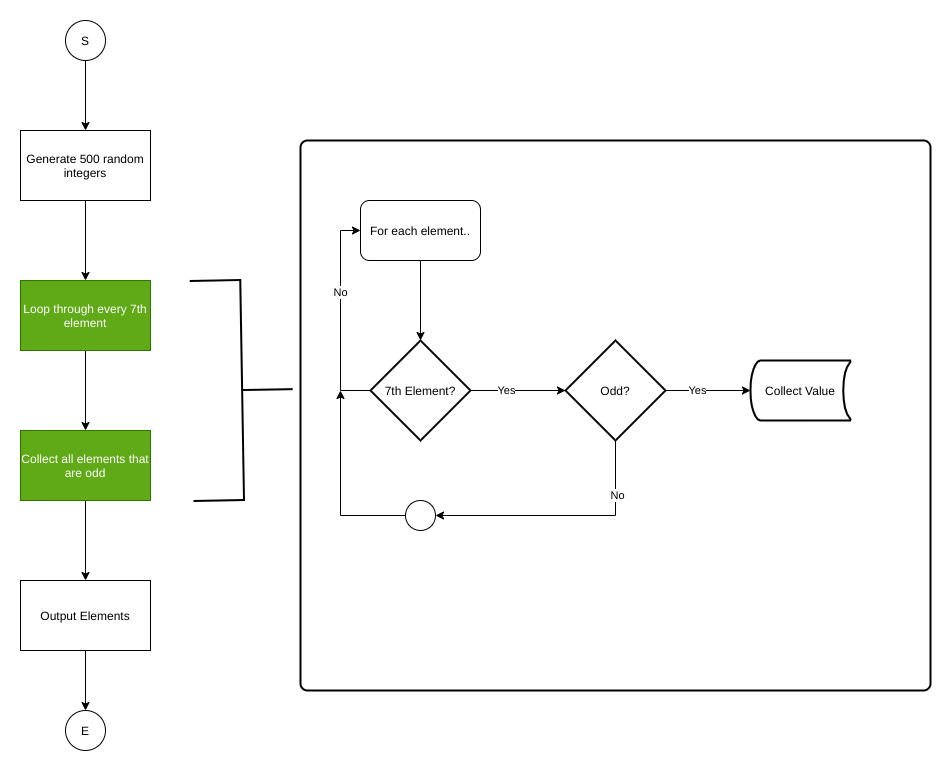

The diagram above was exported from draw.io. Its source (the exported page's mxGraphModel, read from the mxfile embedded in the PNG):
<mxGraphModel dx="1418" dy="845" grid="1" gridSize="10" guides="1" tooltips="1" connect="1" arrows="1" fold="1" page="1" pageScale="1" pageWidth="850" pageHeight="1100" math="0" shadow="0">
  <root>
    <mxCell id="xei-uTYum9V5iMNNFYLt-0" />
    <mxCell id="xei-uTYum9V5iMNNFYLt-1" parent="xei-uTYum9V5iMNNFYLt-0" />
    <mxCell id="UJpPLWhB7pE8y4fokHJA-0" style="edgeStyle=orthogonalEdgeStyle;rounded=0;orthogonalLoop=1;jettySize=auto;html=1;entryX=0.5;entryY=0;entryDx=0;entryDy=0;" edge="1" parent="xei-uTYum9V5iMNNFYLt-1" source="UJpPLWhB7pE8y4fokHJA-1" target="UJpPLWhB7pE8y4fokHJA-3">
      <mxGeometry relative="1" as="geometry" />
    </mxCell>
    <mxCell id="UJpPLWhB7pE8y4fokHJA-1" value="S" style="ellipse;whiteSpace=wrap;html=1;aspect=fixed;" vertex="1" parent="xei-uTYum9V5iMNNFYLt-1">
      <mxGeometry x="115" y="50" width="40" height="40" as="geometry" />
    </mxCell>
    <mxCell id="UJpPLWhB7pE8y4fokHJA-2" style="edgeStyle=orthogonalEdgeStyle;rounded=0;orthogonalLoop=1;jettySize=auto;html=1;entryX=0.5;entryY=0;entryDx=0;entryDy=0;" edge="1" parent="xei-uTYum9V5iMNNFYLt-1" source="UJpPLWhB7pE8y4fokHJA-3" target="UJpPLWhB7pE8y4fokHJA-7">
      <mxGeometry relative="1" as="geometry" />
    </mxCell>
    <mxCell id="UJpPLWhB7pE8y4fokHJA-3" value="Generate 500 random integers" style="rounded=0;whiteSpace=wrap;html=1;" vertex="1" parent="xei-uTYum9V5iMNNFYLt-1">
      <mxGeometry x="70" y="160" width="130" height="70" as="geometry" />
    </mxCell>
    <mxCell id="UJpPLWhB7pE8y4fokHJA-4" style="edgeStyle=orthogonalEdgeStyle;rounded=0;orthogonalLoop=1;jettySize=auto;html=1;entryX=0.5;entryY=0;entryDx=0;entryDy=0;" edge="1" parent="xei-uTYum9V5iMNNFYLt-1" source="UJpPLWhB7pE8y4fokHJA-5" target="UJpPLWhB7pE8y4fokHJA-9">
      <mxGeometry relative="1" as="geometry" />
    </mxCell>
    <mxCell id="UJpPLWhB7pE8y4fokHJA-5" value="Collect all elements that are odd" style="rounded=0;whiteSpace=wrap;html=1;fillColor=#60a917;strokeColor=#2D7600;fontColor=#ffffff;" vertex="1" parent="xei-uTYum9V5iMNNFYLt-1">
      <mxGeometry x="70" y="460" width="130" height="70" as="geometry" />
    </mxCell>
    <mxCell id="UJpPLWhB7pE8y4fokHJA-6" style="edgeStyle=orthogonalEdgeStyle;rounded=0;orthogonalLoop=1;jettySize=auto;html=1;" edge="1" parent="xei-uTYum9V5iMNNFYLt-1" source="UJpPLWhB7pE8y4fokHJA-7" target="UJpPLWhB7pE8y4fokHJA-5">
      <mxGeometry relative="1" as="geometry" />
    </mxCell>
    <mxCell id="UJpPLWhB7pE8y4fokHJA-7" value="Loop through every 7th element" style="rounded=0;whiteSpace=wrap;html=1;fillColor=#60a917;strokeColor=#2D7600;fontColor=#ffffff;" vertex="1" parent="xei-uTYum9V5iMNNFYLt-1">
      <mxGeometry x="70" y="310" width="130" height="70" as="geometry" />
    </mxCell>
    <mxCell id="UJpPLWhB7pE8y4fokHJA-8" style="edgeStyle=orthogonalEdgeStyle;rounded=0;orthogonalLoop=1;jettySize=auto;html=1;entryX=0.5;entryY=0;entryDx=0;entryDy=0;" edge="1" parent="xei-uTYum9V5iMNNFYLt-1" source="UJpPLWhB7pE8y4fokHJA-9" target="UJpPLWhB7pE8y4fokHJA-10">
      <mxGeometry relative="1" as="geometry" />
    </mxCell>
    <mxCell id="UJpPLWhB7pE8y4fokHJA-9" value="Output Elements" style="rounded=0;whiteSpace=wrap;html=1;" vertex="1" parent="xei-uTYum9V5iMNNFYLt-1">
      <mxGeometry x="70" y="610" width="130" height="70" as="geometry" />
    </mxCell>
    <mxCell id="UJpPLWhB7pE8y4fokHJA-10" value="E" style="ellipse;whiteSpace=wrap;html=1;aspect=fixed;" vertex="1" parent="xei-uTYum9V5iMNNFYLt-1">
      <mxGeometry x="115" y="740" width="40" height="40" as="geometry" />
    </mxCell>
    <mxCell id="gO6jHQiLkbJzcKZ_Zg6W-0" value="" style="rounded=1;whiteSpace=wrap;html=1;absoluteArcSize=1;arcSize=14;strokeWidth=2;" vertex="1" parent="xei-uTYum9V5iMNNFYLt-1">
      <mxGeometry x="350" y="170" width="630" height="550" as="geometry" />
    </mxCell>
    <mxCell id="gO6jHQiLkbJzcKZ_Zg6W-4" style="edgeStyle=orthogonalEdgeStyle;rounded=0;orthogonalLoop=1;jettySize=auto;html=1;" edge="1" parent="xei-uTYum9V5iMNNFYLt-1" source="gO6jHQiLkbJzcKZ_Zg6W-1" target="gO6jHQiLkbJzcKZ_Zg6W-2">
      <mxGeometry relative="1" as="geometry" />
    </mxCell>
    <mxCell id="gO6jHQiLkbJzcKZ_Zg6W-1" value="For each element.." style="rounded=1;whiteSpace=wrap;html=1;" vertex="1" parent="xei-uTYum9V5iMNNFYLt-1">
      <mxGeometry x="410" y="230" width="120" height="60" as="geometry" />
    </mxCell>
    <mxCell id="gO6jHQiLkbJzcKZ_Zg6W-3" style="edgeStyle=orthogonalEdgeStyle;rounded=0;orthogonalLoop=1;jettySize=auto;html=1;entryX=0;entryY=0.5;entryDx=0;entryDy=0;exitX=0;exitY=0.5;exitDx=0;exitDy=0;exitPerimeter=0;" edge="1" parent="xei-uTYum9V5iMNNFYLt-1" source="gO6jHQiLkbJzcKZ_Zg6W-2" target="gO6jHQiLkbJzcKZ_Zg6W-1">
      <mxGeometry relative="1" as="geometry" />
    </mxCell>
    <mxCell id="gO6jHQiLkbJzcKZ_Zg6W-7" value="No" style="edgeLabel;html=1;align=center;verticalAlign=middle;resizable=0;points=[];" vertex="1" connectable="0" parent="gO6jHQiLkbJzcKZ_Zg6W-3">
      <mxGeometry x="0.2286" y="1" relative="1" as="geometry">
        <mxPoint as="offset" />
      </mxGeometry>
    </mxCell>
    <mxCell id="gO6jHQiLkbJzcKZ_Zg6W-9" style="edgeStyle=orthogonalEdgeStyle;rounded=0;orthogonalLoop=1;jettySize=auto;html=1;entryX=0;entryY=0.5;entryDx=0;entryDy=0;entryPerimeter=0;" edge="1" parent="xei-uTYum9V5iMNNFYLt-1" source="gO6jHQiLkbJzcKZ_Zg6W-2" target="gO6jHQiLkbJzcKZ_Zg6W-8">
      <mxGeometry relative="1" as="geometry" />
    </mxCell>
    <mxCell id="gO6jHQiLkbJzcKZ_Zg6W-10" value="Yes" style="edgeLabel;html=1;align=center;verticalAlign=middle;resizable=0;points=[];" vertex="1" connectable="0" parent="gO6jHQiLkbJzcKZ_Zg6W-9">
      <mxGeometry x="-0.2632" y="1" relative="1" as="geometry">
        <mxPoint as="offset" />
      </mxGeometry>
    </mxCell>
    <mxCell id="gO6jHQiLkbJzcKZ_Zg6W-2" value="7th Element?" style="strokeWidth=2;html=1;shape=mxgraph.flowchart.decision;whiteSpace=wrap;" vertex="1" parent="xei-uTYum9V5iMNNFYLt-1">
      <mxGeometry x="420" y="370" width="100" height="100" as="geometry" />
    </mxCell>
    <mxCell id="gO6jHQiLkbJzcKZ_Zg6W-5" value="" style="strokeWidth=2;html=1;shape=mxgraph.flowchart.annotation_2;align=left;labelPosition=right;pointerEvents=1;rotation=-181;" vertex="1" parent="xei-uTYum9V5iMNNFYLt-1">
      <mxGeometry x="241.05" y="309.54" width="101.05" height="220" as="geometry" />
    </mxCell>
    <mxCell id="gO6jHQiLkbJzcKZ_Zg6W-12" style="edgeStyle=orthogonalEdgeStyle;rounded=0;orthogonalLoop=1;jettySize=auto;html=1;" edge="1" parent="xei-uTYum9V5iMNNFYLt-1" source="gO6jHQiLkbJzcKZ_Zg6W-8" target="gO6jHQiLkbJzcKZ_Zg6W-11">
      <mxGeometry relative="1" as="geometry" />
    </mxCell>
    <mxCell id="gO6jHQiLkbJzcKZ_Zg6W-13" value="Yes" style="edgeLabel;html=1;align=center;verticalAlign=middle;resizable=0;points=[];" vertex="1" connectable="0" parent="gO6jHQiLkbJzcKZ_Zg6W-12">
      <mxGeometry x="-0.2706" y="1" relative="1" as="geometry">
        <mxPoint as="offset" />
      </mxGeometry>
    </mxCell>
    <mxCell id="gO6jHQiLkbJzcKZ_Zg6W-15" style="edgeStyle=orthogonalEdgeStyle;rounded=0;orthogonalLoop=1;jettySize=auto;html=1;entryX=1;entryY=0.5;entryDx=0;entryDy=0;exitX=0.5;exitY=1;exitDx=0;exitDy=0;exitPerimeter=0;" edge="1" parent="xei-uTYum9V5iMNNFYLt-1" source="gO6jHQiLkbJzcKZ_Zg6W-8" target="gO6jHQiLkbJzcKZ_Zg6W-14">
      <mxGeometry relative="1" as="geometry" />
    </mxCell>
    <mxCell id="gO6jHQiLkbJzcKZ_Zg6W-17" value="No" style="edgeLabel;html=1;align=center;verticalAlign=middle;resizable=0;points=[];" vertex="1" connectable="0" parent="gO6jHQiLkbJzcKZ_Zg6W-15">
      <mxGeometry x="-0.5765" y="1" relative="1" as="geometry">
        <mxPoint as="offset" />
      </mxGeometry>
    </mxCell>
    <mxCell id="gO6jHQiLkbJzcKZ_Zg6W-8" value="Odd?" style="strokeWidth=2;html=1;shape=mxgraph.flowchart.decision;whiteSpace=wrap;" vertex="1" parent="xei-uTYum9V5iMNNFYLt-1">
      <mxGeometry x="615" y="370" width="100" height="100" as="geometry" />
    </mxCell>
    <mxCell id="gO6jHQiLkbJzcKZ_Zg6W-11" value="Collect Value" style="strokeWidth=2;html=1;shape=mxgraph.flowchart.stored_data;whiteSpace=wrap;" vertex="1" parent="xei-uTYum9V5iMNNFYLt-1">
      <mxGeometry x="800" y="390" width="100" height="60" as="geometry" />
    </mxCell>
    <mxCell id="gO6jHQiLkbJzcKZ_Zg6W-16" style="edgeStyle=orthogonalEdgeStyle;rounded=0;orthogonalLoop=1;jettySize=auto;html=1;" edge="1" parent="xei-uTYum9V5iMNNFYLt-1" source="gO6jHQiLkbJzcKZ_Zg6W-14">
      <mxGeometry relative="1" as="geometry">
        <mxPoint x="390" y="420" as="targetPoint" />
      </mxGeometry>
    </mxCell>
    <mxCell id="gO6jHQiLkbJzcKZ_Zg6W-14" value="" style="ellipse;whiteSpace=wrap;html=1;aspect=fixed;" vertex="1" parent="xei-uTYum9V5iMNNFYLt-1">
      <mxGeometry x="455" y="530" width="30" height="30" as="geometry" />
    </mxCell>
  </root>
</mxGraphModel>